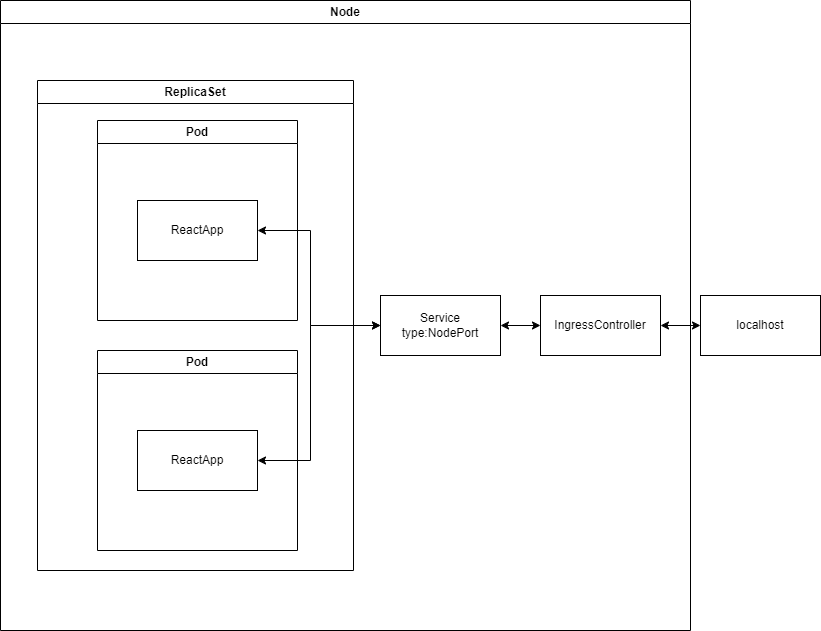

The diagram above was exported from draw.io. Its source (the exported page's mxGraphModel, read from the mxfile embedded in the PNG):
<mxGraphModel dx="838" dy="982" grid="1" gridSize="10" guides="1" tooltips="1" connect="1" arrows="1" fold="1" page="1" pageScale="1" pageWidth="827" pageHeight="1169" math="0" shadow="0">
  <root>
    <mxCell id="0" />
    <mxCell id="1" parent="0" />
    <mxCell id="qDjqgMhJzlUS6J_FZm3V-1" value="Node" style="swimlane;whiteSpace=wrap;html=1;" parent="1" vertex="1">
      <mxGeometry y="450" width="690" height="630" as="geometry" />
    </mxCell>
    <mxCell id="qDjqgMhJzlUS6J_FZm3V-3" value="ReplicaSet" style="swimlane;whiteSpace=wrap;html=1;" parent="qDjqgMhJzlUS6J_FZm3V-1" vertex="1">
      <mxGeometry x="37" y="80" width="316" height="490" as="geometry" />
    </mxCell>
    <mxCell id="qDjqgMhJzlUS6J_FZm3V-5" value="Pod" style="swimlane;whiteSpace=wrap;html=1;" parent="qDjqgMhJzlUS6J_FZm3V-3" vertex="1">
      <mxGeometry x="60" y="40" width="200" height="200" as="geometry" />
    </mxCell>
    <mxCell id="qDjqgMhJzlUS6J_FZm3V-8" value="ReactApp" style="rounded=0;whiteSpace=wrap;html=1;" parent="qDjqgMhJzlUS6J_FZm3V-5" vertex="1">
      <mxGeometry x="40" y="80" width="120" height="60" as="geometry" />
    </mxCell>
    <mxCell id="qDjqgMhJzlUS6J_FZm3V-6" value="Pod" style="swimlane;whiteSpace=wrap;html=1;" parent="qDjqgMhJzlUS6J_FZm3V-3" vertex="1">
      <mxGeometry x="60" y="270" width="200" height="200" as="geometry" />
    </mxCell>
    <mxCell id="qDjqgMhJzlUS6J_FZm3V-10" value="ReactApp" style="rounded=0;whiteSpace=wrap;html=1;" parent="qDjqgMhJzlUS6J_FZm3V-6" vertex="1">
      <mxGeometry x="40" y="80" width="120" height="60" as="geometry" />
    </mxCell>
    <mxCell id="qDjqgMhJzlUS6J_FZm3V-11" value="Service&lt;br&gt;type:NodePort" style="rounded=0;whiteSpace=wrap;html=1;" parent="qDjqgMhJzlUS6J_FZm3V-1" vertex="1">
      <mxGeometry x="380" y="295" width="120" height="60" as="geometry" />
    </mxCell>
    <mxCell id="qDjqgMhJzlUS6J_FZm3V-13" value="IngressController" style="rounded=0;whiteSpace=wrap;html=1;" parent="qDjqgMhJzlUS6J_FZm3V-1" vertex="1">
      <mxGeometry x="540" y="295" width="120" height="60" as="geometry" />
    </mxCell>
    <mxCell id="qDjqgMhJzlUS6J_FZm3V-16" value="" style="endArrow=classic;startArrow=classic;html=1;rounded=0;entryX=0;entryY=0.5;entryDx=0;entryDy=0;exitX=1;exitY=0.5;exitDx=0;exitDy=0;" parent="qDjqgMhJzlUS6J_FZm3V-1" source="qDjqgMhJzlUS6J_FZm3V-11" target="qDjqgMhJzlUS6J_FZm3V-13" edge="1">
      <mxGeometry width="50" height="50" relative="1" as="geometry">
        <mxPoint x="520" y="490" as="sourcePoint" />
        <mxPoint x="570" y="440" as="targetPoint" />
      </mxGeometry>
    </mxCell>
    <mxCell id="qDjqgMhJzlUS6J_FZm3V-17" value="" style="endArrow=classic;startArrow=classic;html=1;rounded=0;exitX=1;exitY=0.5;exitDx=0;exitDy=0;entryX=0;entryY=0.5;entryDx=0;entryDy=0;" parent="qDjqgMhJzlUS6J_FZm3V-1" source="qDjqgMhJzlUS6J_FZm3V-8" target="qDjqgMhJzlUS6J_FZm3V-11" edge="1">
      <mxGeometry width="50" height="50" relative="1" as="geometry">
        <mxPoint x="420" y="250" as="sourcePoint" />
        <mxPoint x="470" y="200" as="targetPoint" />
        <Array as="points">
          <mxPoint x="310" y="230" />
          <mxPoint x="310" y="325" />
        </Array>
      </mxGeometry>
    </mxCell>
    <mxCell id="qDjqgMhJzlUS6J_FZm3V-18" value="" style="endArrow=classic;startArrow=classic;html=1;rounded=0;exitX=1;exitY=0.5;exitDx=0;exitDy=0;entryX=0;entryY=0.5;entryDx=0;entryDy=0;" parent="qDjqgMhJzlUS6J_FZm3V-1" source="qDjqgMhJzlUS6J_FZm3V-10" target="qDjqgMhJzlUS6J_FZm3V-11" edge="1">
      <mxGeometry width="50" height="50" relative="1" as="geometry">
        <mxPoint x="260" y="470" as="sourcePoint" />
        <mxPoint x="310" y="420" as="targetPoint" />
        <Array as="points">
          <mxPoint x="310" y="460" />
          <mxPoint x="310" y="325" />
        </Array>
      </mxGeometry>
    </mxCell>
    <mxCell id="qDjqgMhJzlUS6J_FZm3V-12" value="localhost" style="rounded=0;whiteSpace=wrap;html=1;" parent="1" vertex="1">
      <mxGeometry x="700" y="745" width="120" height="60" as="geometry" />
    </mxCell>
    <mxCell id="qDjqgMhJzlUS6J_FZm3V-15" value="" style="endArrow=classic;startArrow=classic;html=1;rounded=0;entryX=0;entryY=0.5;entryDx=0;entryDy=0;exitX=1;exitY=0.5;exitDx=0;exitDy=0;" parent="1" source="qDjqgMhJzlUS6J_FZm3V-13" target="qDjqgMhJzlUS6J_FZm3V-12" edge="1">
      <mxGeometry width="50" height="50" relative="1" as="geometry">
        <mxPoint x="610" y="870" as="sourcePoint" />
        <mxPoint x="660" y="820" as="targetPoint" />
      </mxGeometry>
    </mxCell>
  </root>
</mxGraphModel>